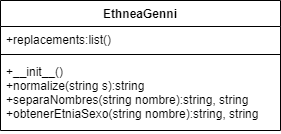

The diagram above was exported from draw.io. Its source (the exported page's mxGraphModel, read from the mxfile embedded in the PNG):
<mxGraphModel dx="1422" dy="713" grid="1" gridSize="10" guides="1" tooltips="1" connect="1" arrows="1" fold="1" page="1" pageScale="1" pageWidth="827" pageHeight="1169" math="0" shadow="0">
  <root>
    <mxCell id="WIyWlLk6GJQsqaUBKTNV-0" />
    <mxCell id="WIyWlLk6GJQsqaUBKTNV-1" parent="WIyWlLk6GJQsqaUBKTNV-0" />
    <mxCell id="iCUcfQy_vWoYHgdgIVJq-44" value="EthneaGenni" style="swimlane;fontStyle=1;align=center;verticalAlign=top;childLayout=stackLayout;horizontal=1;startSize=26;horizontalStack=0;resizeParent=1;resizeParentMax=0;resizeLast=0;collapsible=1;marginBottom=0;" parent="WIyWlLk6GJQsqaUBKTNV-1" vertex="1">
      <mxGeometry x="80" y="80" width="280" height="130" as="geometry" />
    </mxCell>
    <mxCell id="iCUcfQy_vWoYHgdgIVJq-45" value="+replacements:list()" style="text;strokeColor=none;fillColor=none;align=left;verticalAlign=top;spacingLeft=4;spacingRight=4;overflow=hidden;rotatable=0;points=[[0,0.5],[1,0.5]];portConstraint=eastwest;" parent="iCUcfQy_vWoYHgdgIVJq-44" vertex="1">
      <mxGeometry y="26" width="280" height="24" as="geometry" />
    </mxCell>
    <mxCell id="iCUcfQy_vWoYHgdgIVJq-46" value="" style="line;strokeWidth=1;fillColor=none;align=left;verticalAlign=middle;spacingTop=-1;spacingLeft=3;spacingRight=3;rotatable=0;labelPosition=right;points=[];portConstraint=eastwest;" parent="iCUcfQy_vWoYHgdgIVJq-44" vertex="1">
      <mxGeometry y="50" width="280" height="8" as="geometry" />
    </mxCell>
    <mxCell id="iCUcfQy_vWoYHgdgIVJq-47" value="+__init__()&#10;+normalize(string s):string&#10;+separaNombres(string nombre):string, string&#10;+obtenerEtniaSexo(string nombre):string, string" style="text;strokeColor=none;fillColor=none;align=left;verticalAlign=top;spacingLeft=4;spacingRight=4;overflow=hidden;rotatable=0;points=[[0,0.5],[1,0.5]];portConstraint=eastwest;fontStyle=0" parent="iCUcfQy_vWoYHgdgIVJq-44" vertex="1">
      <mxGeometry y="58" width="280" height="72" as="geometry" />
    </mxCell>
  </root>
</mxGraphModel>